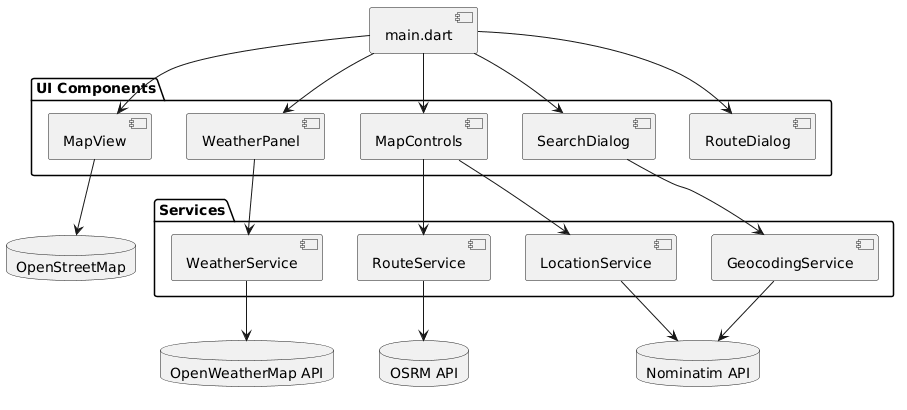

The diagram above was rendered by PlantUML. Its source (embedded in the PNG):
@startuml
[main.dart] as Main

  package "UI Components" {
    [MapView]
    [WeatherPanel]
    [MapControls]
    [SearchDialog]
    [RouteDialog]
  }

  package "Services" {
    [LocationService]
    [WeatherService]
    [GeocodingService]
    [RouteService]
  }


database "OpenWeatherMap API" as WeatherAPI
database "Nominatim API" as NomAPI
database "OSRM API" as OSRM
database "OpenStreetMap" as OSM

Main --> MapView
Main --> WeatherPanel
Main --> MapControls
Main --> SearchDialog
Main --> RouteDialog

MapControls --> LocationService
MapControls --> RouteService

SearchDialog --> GeocodingService

WeatherPanel --> WeatherService

LocationService --> NomAPI
WeatherService --> WeatherAPI
GeocodingService --> NomAPI
RouteService --> OSRM

MapView --> OSM
@enduml